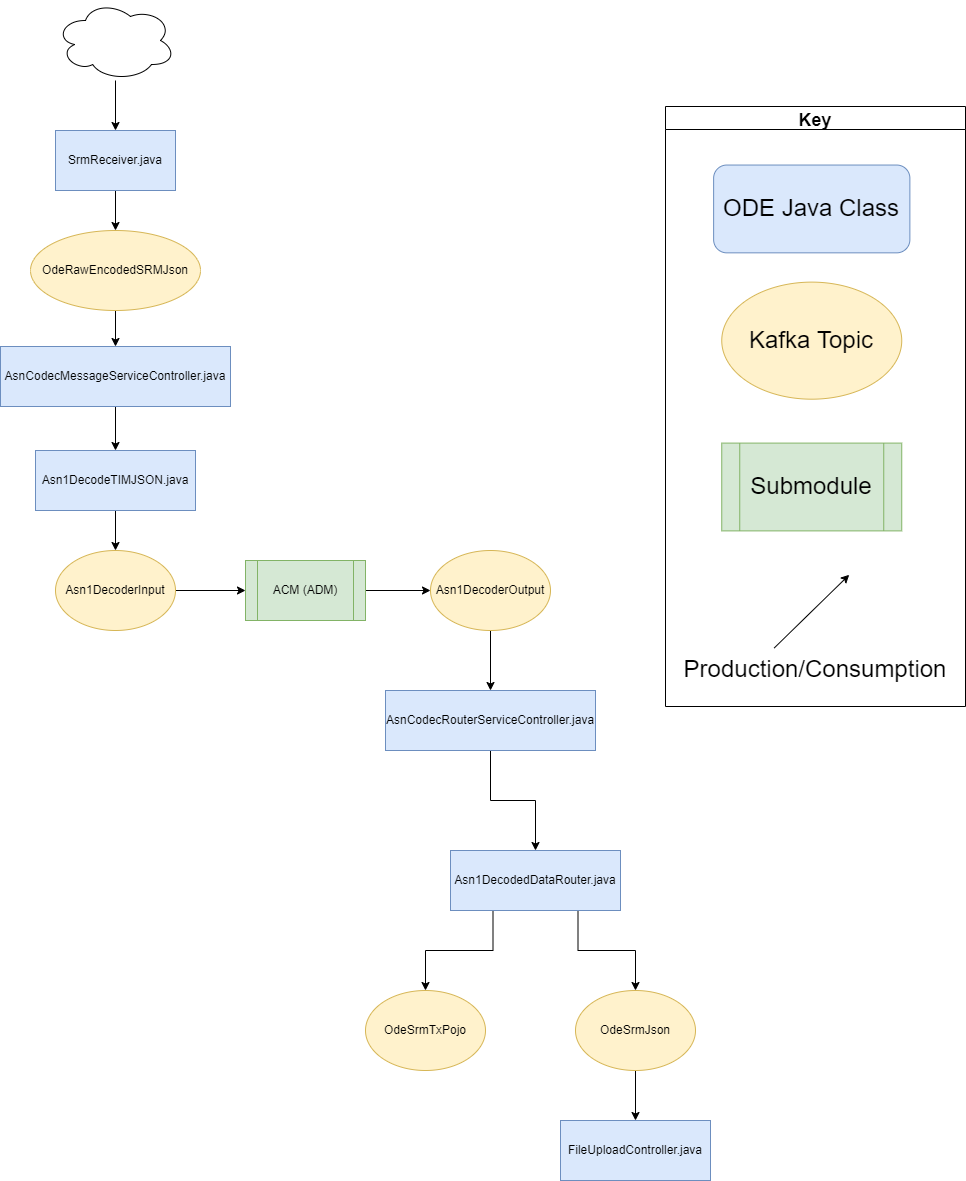

The diagram above was exported from draw.io. Its source (the exported page's mxGraphModel, read from the mxfile embedded in the PNG):
<mxGraphModel dx="1865" dy="1818" grid="1" gridSize="10" guides="1" tooltips="1" connect="1" arrows="1" fold="1" page="1" pageScale="1" pageWidth="827" pageHeight="1169" math="0" shadow="0">
  <root>
    <mxCell id="WIyWlLk6GJQsqaUBKTNV-0" />
    <mxCell id="WIyWlLk6GJQsqaUBKTNV-1" parent="WIyWlLk6GJQsqaUBKTNV-0" />
    <mxCell id="VzqX0gNSxUYhQbhme7EZ-2" style="edgeStyle=orthogonalEdgeStyle;rounded=0;orthogonalLoop=1;jettySize=auto;html=1;exitX=0.25;exitY=1;exitDx=0;exitDy=0;" parent="WIyWlLk6GJQsqaUBKTNV-1" source="8ujiRsxlkH-QBAE6qNTh-2" target="VzqX0gNSxUYhQbhme7EZ-0" edge="1">
      <mxGeometry relative="1" as="geometry" />
    </mxCell>
    <mxCell id="VzqX0gNSxUYhQbhme7EZ-3" style="edgeStyle=orthogonalEdgeStyle;rounded=0;orthogonalLoop=1;jettySize=auto;html=1;exitX=0.75;exitY=1;exitDx=0;exitDy=0;" parent="WIyWlLk6GJQsqaUBKTNV-1" source="8ujiRsxlkH-QBAE6qNTh-2" target="VzqX0gNSxUYhQbhme7EZ-1" edge="1">
      <mxGeometry relative="1" as="geometry" />
    </mxCell>
    <mxCell id="8ujiRsxlkH-QBAE6qNTh-2" value="Asn1DecodedDataRouter.java" style="rounded=0;whiteSpace=wrap;html=1;fillColor=#dae8fc;strokeColor=#6c8ebf;" parent="WIyWlLk6GJQsqaUBKTNV-1" vertex="1">
      <mxGeometry x="-35" y="-140" width="170" height="60" as="geometry" />
    </mxCell>
    <mxCell id="gxxZRGfVhdAJ79STQYsQ-20" style="edgeStyle=orthogonalEdgeStyle;rounded=0;orthogonalLoop=1;jettySize=auto;html=1;entryX=0;entryY=0.5;entryDx=0;entryDy=0;" parent="WIyWlLk6GJQsqaUBKTNV-1" source="gxxZRGfVhdAJ79STQYsQ-5" target="gxxZRGfVhdAJ79STQYsQ-19" edge="1">
      <mxGeometry relative="1" as="geometry" />
    </mxCell>
    <mxCell id="gxxZRGfVhdAJ79STQYsQ-5" value="ACM (ADM)" style="shape=process;whiteSpace=wrap;html=1;backgroundOutline=1;fillColor=#d5e8d4;strokeColor=#82b366;" parent="WIyWlLk6GJQsqaUBKTNV-1" vertex="1">
      <mxGeometry x="-240" y="-430" width="120" height="60" as="geometry" />
    </mxCell>
    <mxCell id="_VHhroGQ1N4wH_tI7Nl9-2" style="edgeStyle=orthogonalEdgeStyle;rounded=0;orthogonalLoop=1;jettySize=auto;html=1;" parent="WIyWlLk6GJQsqaUBKTNV-1" source="gxxZRGfVhdAJ79STQYsQ-9" target="gxxZRGfVhdAJ79STQYsQ-62" edge="1">
      <mxGeometry relative="1" as="geometry" />
    </mxCell>
    <mxCell id="gxxZRGfVhdAJ79STQYsQ-9" value="AsnCodecMessageServiceController.java" style="rounded=0;whiteSpace=wrap;html=1;fillColor=#dae8fc;strokeColor=#6c8ebf;" parent="WIyWlLk6GJQsqaUBKTNV-1" vertex="1">
      <mxGeometry x="-485" y="-644" width="230" height="60" as="geometry" />
    </mxCell>
    <mxCell id="gxxZRGfVhdAJ79STQYsQ-18" style="edgeStyle=orthogonalEdgeStyle;rounded=0;orthogonalLoop=1;jettySize=auto;html=1;entryX=0;entryY=0.5;entryDx=0;entryDy=0;" parent="WIyWlLk6GJQsqaUBKTNV-1" source="gxxZRGfVhdAJ79STQYsQ-13" target="gxxZRGfVhdAJ79STQYsQ-5" edge="1">
      <mxGeometry relative="1" as="geometry" />
    </mxCell>
    <mxCell id="gxxZRGfVhdAJ79STQYsQ-13" value="Asn1DecoderInput" style="ellipse;whiteSpace=wrap;html=1;fillColor=#fff2cc;strokeColor=#d6b656;" parent="WIyWlLk6GJQsqaUBKTNV-1" vertex="1">
      <mxGeometry x="-430" y="-440" width="120" height="80" as="geometry" />
    </mxCell>
    <mxCell id="gxxZRGfVhdAJ79STQYsQ-116" style="edgeStyle=orthogonalEdgeStyle;rounded=0;orthogonalLoop=1;jettySize=auto;html=1;" parent="WIyWlLk6GJQsqaUBKTNV-1" source="gxxZRGfVhdAJ79STQYsQ-19" target="gxxZRGfVhdAJ79STQYsQ-105" edge="1">
      <mxGeometry relative="1" as="geometry" />
    </mxCell>
    <mxCell id="gxxZRGfVhdAJ79STQYsQ-19" value="Asn1DecoderOutput" style="ellipse;whiteSpace=wrap;html=1;fillColor=#fff2cc;strokeColor=#d6b656;" parent="WIyWlLk6GJQsqaUBKTNV-1" vertex="1">
      <mxGeometry x="-55" y="-440" width="120" height="80" as="geometry" />
    </mxCell>
    <mxCell id="gxxZRGfVhdAJ79STQYsQ-57" style="edgeStyle=orthogonalEdgeStyle;rounded=0;orthogonalLoop=1;jettySize=auto;html=1;entryX=0.5;entryY=0;entryDx=0;entryDy=0;" parent="WIyWlLk6GJQsqaUBKTNV-1" source="gxxZRGfVhdAJ79STQYsQ-58" target="gxxZRGfVhdAJ79STQYsQ-60" edge="1">
      <mxGeometry relative="1" as="geometry" />
    </mxCell>
    <mxCell id="gxxZRGfVhdAJ79STQYsQ-58" value="SrmReceiver.java" style="rounded=0;whiteSpace=wrap;html=1;fillColor=#dae8fc;strokeColor=#6c8ebf;" parent="WIyWlLk6GJQsqaUBKTNV-1" vertex="1">
      <mxGeometry x="-430" y="-860" width="120" height="60" as="geometry" />
    </mxCell>
    <mxCell id="_VHhroGQ1N4wH_tI7Nl9-1" style="edgeStyle=orthogonalEdgeStyle;rounded=0;orthogonalLoop=1;jettySize=auto;html=1;" parent="WIyWlLk6GJQsqaUBKTNV-1" source="gxxZRGfVhdAJ79STQYsQ-60" target="gxxZRGfVhdAJ79STQYsQ-9" edge="1">
      <mxGeometry relative="1" as="geometry" />
    </mxCell>
    <mxCell id="gxxZRGfVhdAJ79STQYsQ-60" value="OdeRawEncodedSRMJson" style="ellipse;whiteSpace=wrap;html=1;fillColor=#fff2cc;strokeColor=#d6b656;" parent="WIyWlLk6GJQsqaUBKTNV-1" vertex="1">
      <mxGeometry x="-455" y="-760" width="170" height="80" as="geometry" />
    </mxCell>
    <mxCell id="gxxZRGfVhdAJ79STQYsQ-65" style="edgeStyle=orthogonalEdgeStyle;rounded=0;orthogonalLoop=1;jettySize=auto;html=1;entryX=0.5;entryY=0;entryDx=0;entryDy=0;" parent="WIyWlLk6GJQsqaUBKTNV-1" source="gxxZRGfVhdAJ79STQYsQ-62" target="gxxZRGfVhdAJ79STQYsQ-13" edge="1">
      <mxGeometry relative="1" as="geometry" />
    </mxCell>
    <mxCell id="gxxZRGfVhdAJ79STQYsQ-62" value="Asn1DecodeTIMJSON.java" style="rounded=0;whiteSpace=wrap;html=1;fillColor=#dae8fc;strokeColor=#6c8ebf;" parent="WIyWlLk6GJQsqaUBKTNV-1" vertex="1">
      <mxGeometry x="-450" y="-540" width="160" height="60" as="geometry" />
    </mxCell>
    <mxCell id="gxxZRGfVhdAJ79STQYsQ-108" style="edgeStyle=orthogonalEdgeStyle;rounded=0;orthogonalLoop=1;jettySize=auto;html=1;entryX=0.5;entryY=0;entryDx=0;entryDy=0;exitX=0.5;exitY=1;exitDx=0;exitDy=0;" parent="WIyWlLk6GJQsqaUBKTNV-1" source="gxxZRGfVhdAJ79STQYsQ-105" target="8ujiRsxlkH-QBAE6qNTh-2" edge="1">
      <mxGeometry relative="1" as="geometry" />
    </mxCell>
    <mxCell id="gxxZRGfVhdAJ79STQYsQ-105" value="AsnCodecRouterServiceController.java" style="rounded=0;whiteSpace=wrap;html=1;fillColor=#dae8fc;strokeColor=#6c8ebf;" parent="WIyWlLk6GJQsqaUBKTNV-1" vertex="1">
      <mxGeometry x="-100" y="-300" width="210" height="60" as="geometry" />
    </mxCell>
    <mxCell id="_VHhroGQ1N4wH_tI7Nl9-0" style="edgeStyle=orthogonalEdgeStyle;rounded=0;orthogonalLoop=1;jettySize=auto;html=1;" parent="WIyWlLk6GJQsqaUBKTNV-1" source="jXXAGItoZEFWX7bIlFFn-11" target="gxxZRGfVhdAJ79STQYsQ-58" edge="1">
      <mxGeometry relative="1" as="geometry" />
    </mxCell>
    <mxCell id="jXXAGItoZEFWX7bIlFFn-11" value="" style="ellipse;shape=cloud;whiteSpace=wrap;html=1;" parent="WIyWlLk6GJQsqaUBKTNV-1" vertex="1">
      <mxGeometry x="-430" y="-990" width="120" height="80" as="geometry" />
    </mxCell>
    <mxCell id="_VHhroGQ1N4wH_tI7Nl9-4" value="" style="group" parent="WIyWlLk6GJQsqaUBKTNV-1" vertex="1" connectable="0">
      <mxGeometry x="180" y="-884" width="300" height="600" as="geometry" />
    </mxCell>
    <mxCell id="_VHhroGQ1N4wH_tI7Nl9-5" value="&lt;font style=&quot;font-size: 24px&quot;&gt;Submodule&lt;/font&gt;" style="shape=process;whiteSpace=wrap;html=1;backgroundOutline=1;fillColor=#d5e8d4;strokeColor=#82b366;labelBackgroundColor=none;" parent="_VHhroGQ1N4wH_tI7Nl9-4" vertex="1">
      <mxGeometry x="56.25" y="336.5853658536585" width="180" height="87.80487804878048" as="geometry" />
    </mxCell>
    <mxCell id="_VHhroGQ1N4wH_tI7Nl9-6" value="Key" style="swimlane;labelBackgroundColor=none;fontSize=18;" parent="_VHhroGQ1N4wH_tI7Nl9-4" vertex="1">
      <mxGeometry width="299.99999999999994" height="600" as="geometry" />
    </mxCell>
    <mxCell id="_VHhroGQ1N4wH_tI7Nl9-7" value="&lt;font style=&quot;font-size: 24px&quot;&gt;Production/Consumption&lt;/font&gt;" style="text;html=1;strokeColor=none;fillColor=none;align=center;verticalAlign=middle;whiteSpace=wrap;rounded=0;labelBackgroundColor=none;" parent="_VHhroGQ1N4wH_tI7Nl9-6" vertex="1">
      <mxGeometry x="105" y="541.4634146341463" width="90" height="43.90243902439024" as="geometry" />
    </mxCell>
    <mxCell id="_VHhroGQ1N4wH_tI7Nl9-8" value="" style="endArrow=classic;html=1;rounded=0;labelBackgroundColor=none;" parent="_VHhroGQ1N4wH_tI7Nl9-6" edge="1">
      <mxGeometry width="50" height="50" relative="1" as="geometry">
        <mxPoint x="108.75" y="541.4634146341463" as="sourcePoint" />
        <mxPoint x="183.74999999999997" y="468.29268292682923" as="targetPoint" />
      </mxGeometry>
    </mxCell>
    <mxCell id="_VHhroGQ1N4wH_tI7Nl9-9" value="&lt;font style=&quot;font-size: 24px&quot;&gt;Kafka Topic&lt;/font&gt;" style="ellipse;whiteSpace=wrap;html=1;fillColor=#fff2cc;strokeColor=#d6b656;labelBackgroundColor=none;" parent="_VHhroGQ1N4wH_tI7Nl9-6" vertex="1">
      <mxGeometry x="56.25" y="175.60975609756096" width="180" height="117.07317073170731" as="geometry" />
    </mxCell>
    <mxCell id="_VHhroGQ1N4wH_tI7Nl9-10" value="&lt;font style=&quot;font-size: 24px&quot;&gt;ODE Java Class&lt;/font&gt;" style="rounded=1;whiteSpace=wrap;html=1;fillColor=#dae8fc;strokeColor=#6c8ebf;labelBackgroundColor=none;" parent="_VHhroGQ1N4wH_tI7Nl9-6" vertex="1">
      <mxGeometry x="48.13" y="58.54" width="196.25" height="87.8" as="geometry" />
    </mxCell>
    <mxCell id="OYyFW5qYjDA_U_2kRjRC-9" value="FileUploadController.java" style="whiteSpace=wrap;html=1;fillColor=#dae8fc;strokeColor=#6c8ebf;" parent="WIyWlLk6GJQsqaUBKTNV-1" vertex="1">
      <mxGeometry x="75" y="130" width="150" height="60" as="geometry" />
    </mxCell>
    <mxCell id="VzqX0gNSxUYhQbhme7EZ-0" value="OdeSrmTxPojo" style="ellipse;whiteSpace=wrap;html=1;fillColor=#fff2cc;strokeColor=#d6b656;" parent="WIyWlLk6GJQsqaUBKTNV-1" vertex="1">
      <mxGeometry x="-120" width="120" height="80" as="geometry" />
    </mxCell>
    <mxCell id="VzqX0gNSxUYhQbhme7EZ-4" style="edgeStyle=orthogonalEdgeStyle;rounded=0;orthogonalLoop=1;jettySize=auto;html=1;" parent="WIyWlLk6GJQsqaUBKTNV-1" source="VzqX0gNSxUYhQbhme7EZ-1" target="OYyFW5qYjDA_U_2kRjRC-9" edge="1">
      <mxGeometry relative="1" as="geometry" />
    </mxCell>
    <mxCell id="VzqX0gNSxUYhQbhme7EZ-1" value="OdeSrmJson" style="ellipse;whiteSpace=wrap;html=1;fillColor=#fff2cc;strokeColor=#d6b656;" parent="WIyWlLk6GJQsqaUBKTNV-1" vertex="1">
      <mxGeometry x="90" width="120" height="80" as="geometry" />
    </mxCell>
  </root>
</mxGraphModel>